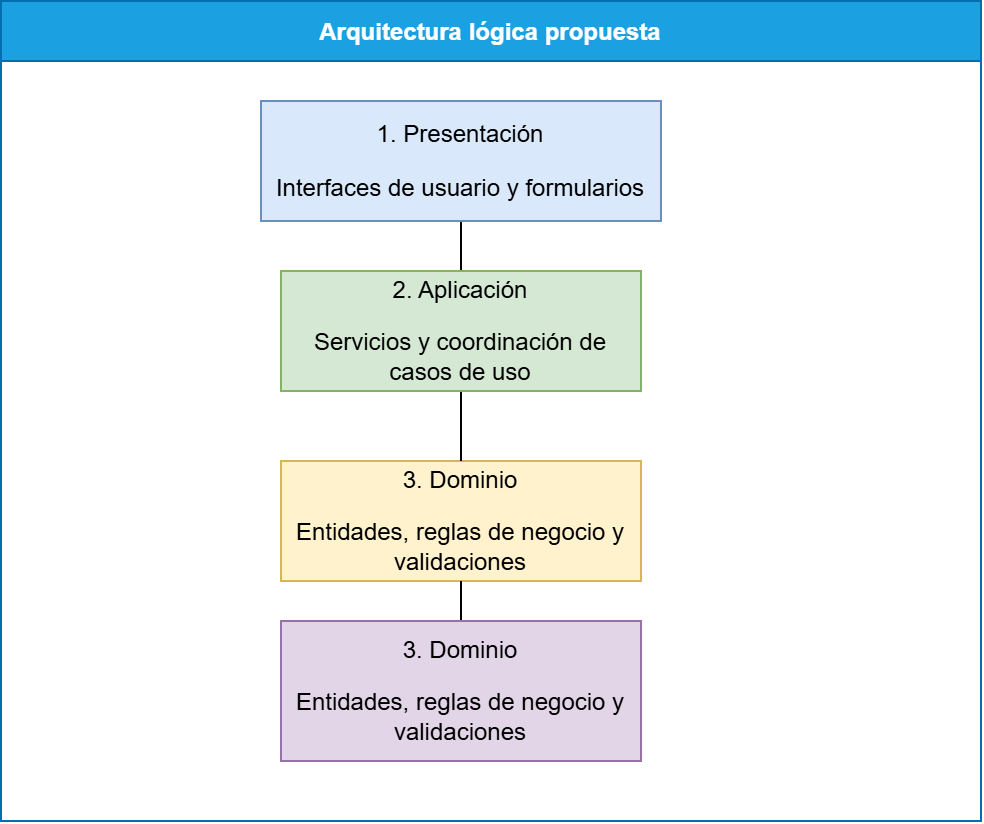

The diagram above was exported from draw.io. Its source (the exported page's mxGraphModel, read from the mxfile embedded in the PNG):
<mxGraphModel dx="1030" dy="562" grid="1" gridSize="10" guides="1" tooltips="1" connect="1" arrows="1" fold="1" page="1" pageScale="1" pageWidth="1654" pageHeight="1169" math="0" shadow="0">
  <root>
    <mxCell id="0" />
    <mxCell id="1" parent="0" />
    <mxCell id="CkYJ-Wqd-ozej-8GATJy-1" parent="1" style="swimlane;startSize=30;horizontal=1;containerType=tree;transparentBounds=1;groupPadding=20 160 30 130;fillColor=#1ba1e2;fontColor=#ffffff;strokeColor=#006EAF;" value="Arquitectura lógica propuesta" vertex="1">
      <mxGeometry as="geometry" />
    </mxCell>
    <mxCell id="CkYJ-Wqd-ozej-8GATJy-2" edge="1" parent="CkYJ-Wqd-ozej-8GATJy-1" source="CkYJ-Wqd-ozej-8GATJy-3" style="edgeStyle=elbowEdgeStyle;elbow=vertical;sourcePerimeterSpacing=0;targetPerimeterSpacing=0;startArrow=none;endArrow=none;rounded=0;curved=0;" target="CkYJ-Wqd-ozej-8GATJy-6" value="">
      <mxGeometry relative="1" as="geometry" />
    </mxCell>
    <mxCell id="CkYJ-Wqd-ozej-8GATJy-3" parent="CkYJ-Wqd-ozej-8GATJy-1" style="whiteSpace=wrap;html=1;treeFolding=1;treeMoving=1;newEdgeStyle={&quot;edgeStyle&quot;:&quot;elbowEdgeStyle&quot;,&quot;startArrow&quot;:&quot;none&quot;,&quot;endArrow&quot;:&quot;none&quot;};fillColor=#dae8fc;strokeColor=#6c8ebf;" value="&lt;p&gt;1. Presentación&lt;/p&gt;&lt;p&gt;Interfaces de usuario y formularios&lt;/p&gt;" vertex="1">
      <mxGeometry height="60" width="200" x="580" y="180" as="geometry" />
    </mxCell>
    <mxCell id="CkYJ-Wqd-ozej-8GATJy-4" parent="CkYJ-Wqd-ozej-8GATJy-1" style="whiteSpace=wrap;html=1;treeFolding=1;treeMoving=1;newEdgeStyle={&quot;edgeStyle&quot;:&quot;elbowEdgeStyle&quot;,&quot;startArrow&quot;:&quot;none&quot;,&quot;endArrow&quot;:&quot;none&quot;};fillColor=#fff2cc;strokeColor=#d6b656;" value="&lt;p&gt;3. Dominio&lt;/p&gt;&lt;p&gt;Entidades, reglas de negocio y validaciones&lt;/p&gt;" vertex="1">
      <mxGeometry height="60" width="180" x="590" y="360" as="geometry" />
    </mxCell>
    <mxCell id="CkYJ-Wqd-ozej-8GATJy-5" edge="1" parent="CkYJ-Wqd-ozej-8GATJy-1" source="CkYJ-Wqd-ozej-8GATJy-6" style="edgeStyle=elbowEdgeStyle;elbow=vertical;sourcePerimeterSpacing=0;targetPerimeterSpacing=0;startArrow=none;endArrow=none;rounded=0;curved=0;" target="CkYJ-Wqd-ozej-8GATJy-4" value="">
      <mxGeometry relative="1" as="geometry">
        <mxPoint x="660" y="220" as="sourcePoint" />
      </mxGeometry>
    </mxCell>
    <mxCell id="CkYJ-Wqd-ozej-8GATJy-6" parent="CkYJ-Wqd-ozej-8GATJy-1" style="whiteSpace=wrap;html=1;treeFolding=1;treeMoving=1;newEdgeStyle={&quot;edgeStyle&quot;:&quot;elbowEdgeStyle&quot;,&quot;startArrow&quot;:&quot;none&quot;,&quot;endArrow&quot;:&quot;none&quot;};fillColor=#d5e8d4;strokeColor=#82b366;" value="&lt;p&gt;2. Aplicación&lt;/p&gt;&lt;p&gt;Servicios y coordinación de casos de uso&lt;/p&gt;" vertex="1">
      <mxGeometry height="60" width="180" x="590" y="265" as="geometry" />
    </mxCell>
    <mxCell id="CkYJ-Wqd-ozej-8GATJy-7" parent="CkYJ-Wqd-ozej-8GATJy-1" style="whiteSpace=wrap;html=1;treeFolding=1;treeMoving=1;newEdgeStyle={&quot;edgeStyle&quot;:&quot;elbowEdgeStyle&quot;,&quot;startArrow&quot;:&quot;none&quot;,&quot;endArrow&quot;:&quot;none&quot;};" value="&lt;p&gt;4. Infraestructura&lt;/p&gt;&lt;p&gt;Base de datos, notificaciones y servicios externos&lt;/p&gt;" vertex="1">
      <mxGeometry height="60" width="180" x="590" y="450" as="geometry" />
    </mxCell>
    <mxCell id="CkYJ-Wqd-ozej-8GATJy-8" edge="1" parent="CkYJ-Wqd-ozej-8GATJy-1" source="CkYJ-Wqd-ozej-8GATJy-4" style="edgeStyle=elbowEdgeStyle;elbow=vertical;sourcePerimeterSpacing=0;targetPerimeterSpacing=0;startArrow=none;endArrow=none;rounded=0;curved=0;" target="CkYJ-Wqd-ozej-8GATJy-9" value="">
      <mxGeometry relative="1" as="geometry">
        <mxPoint x="680" y="325" as="sourcePoint" />
      </mxGeometry>
    </mxCell>
    <mxCell id="CkYJ-Wqd-ozej-8GATJy-9" parent="CkYJ-Wqd-ozej-8GATJy-1" style="whiteSpace=wrap;html=1;treeFolding=1;treeMoving=1;newEdgeStyle={&quot;edgeStyle&quot;:&quot;elbowEdgeStyle&quot;,&quot;startArrow&quot;:&quot;none&quot;,&quot;endArrow&quot;:&quot;none&quot;};fillColor=#e1d5e7;strokeColor=#9673a6;" value="&lt;p&gt;3. Dominio&lt;/p&gt;&lt;p&gt;Entidades, reglas de negocio y validaciones&lt;/p&gt;" vertex="1">
      <mxGeometry height="70" width="180" x="590" y="440" as="geometry" />
    </mxCell>
  </root>
</mxGraphModel>